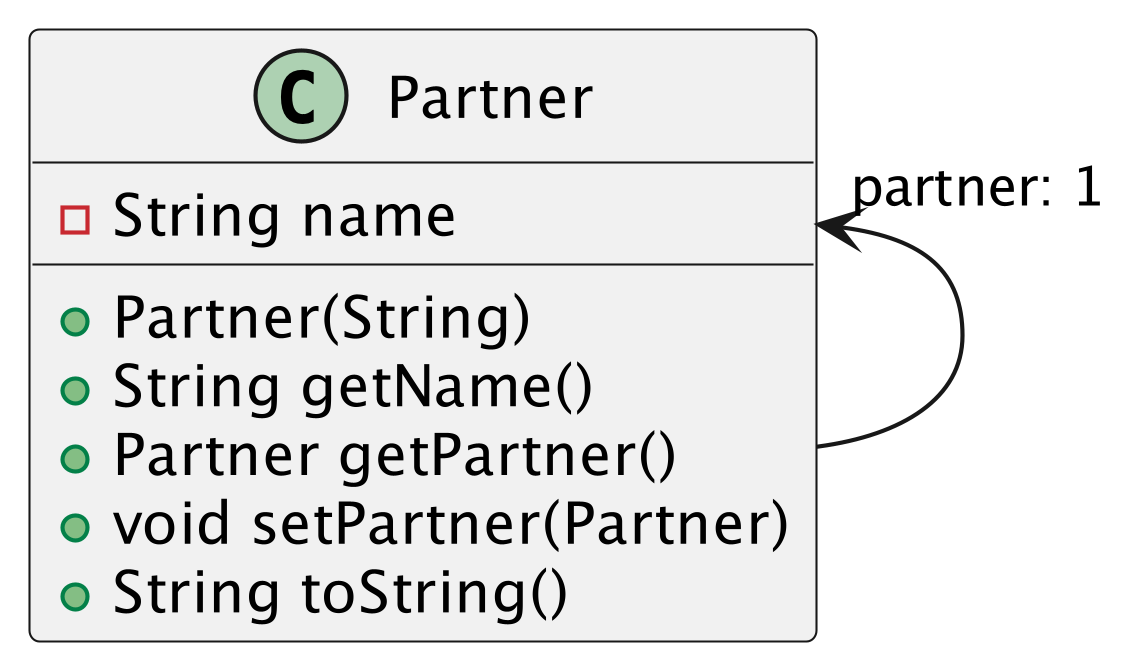

The diagram above was rendered by PlantUML. Its source (embedded in the PNG):
@startuml partner

skinparam dpi 400

class Partner {
    - String name

    + Partner(String)
    + String getName()
    + Partner getPartner()
    + void setPartner(Partner)
    + String toString()
}

Partner -l> "partner: 1" Partner

@enduml